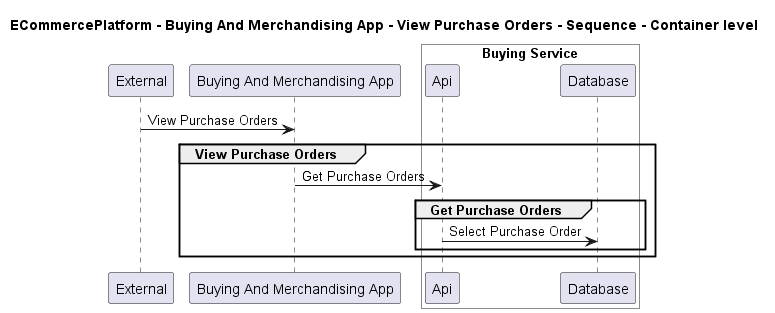

The diagram above was rendered by PlantUML. Its source (embedded in the PNG):
@startuml

title ECommercePlatform - Buying And Merchandising App - View Purchase Orders - Sequence - Container level

participant "External" as C4InterFlow.SoftwareSystems.ExternalSystem
participant "Buying And Merchandising App" as ECommercePlatform.SoftwareSystems.BuyingAndMerchandisingApp

box "Buying Service" #White
    participant "Api" as ECommercePlatform.SoftwareSystems.BuyingService.Containers.Api
    participant "Database" as ECommercePlatform.SoftwareSystems.BuyingService.Containers.Database
end box


C4InterFlow.SoftwareSystems.ExternalSystem -> ECommercePlatform.SoftwareSystems.BuyingAndMerchandisingApp : View Purchase Orders
group View Purchase Orders
ECommercePlatform.SoftwareSystems.BuyingAndMerchandisingApp -> ECommercePlatform.SoftwareSystems.BuyingService.Containers.Api : Get Purchase Orders
group Get Purchase Orders
ECommercePlatform.SoftwareSystems.BuyingService.Containers.Api -> ECommercePlatform.SoftwareSystems.BuyingService.Containers.Database : Select Purchase Order
end
end


@enduml